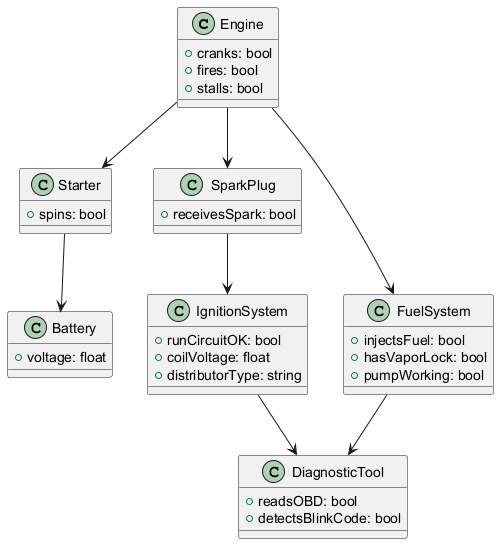

The diagram above was rendered by PlantUML. Its source (embedded in the PNG):
@startuml

class Engine {
    +cranks: bool
    +fires: bool
    +stalls: bool
}

class Starter {
    +spins: bool
}

class Battery {
    +voltage: float
}

class SparkPlug {
    +receivesSpark: bool
}

class FuelSystem {
    +injectsFuel: bool
    +hasVaporLock: bool
    +pumpWorking: bool
}

class DiagnosticTool {
    +readsOBD: bool
    +detectsBlinkCode: bool
}

class IgnitionSystem {
    +runCircuitOK: bool
    +coilVoltage: float
    +distributorType: string
}

Engine --> Starter
Starter --> Battery
Engine --> SparkPlug
SparkPlug --> IgnitionSystem
Engine --> FuelSystem
FuelSystem --> DiagnosticTool
IgnitionSystem --> DiagnosticTool

@enduml